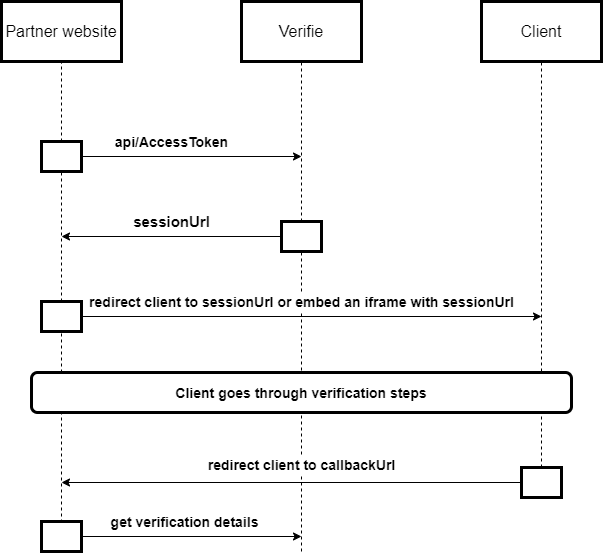

The diagram above was exported from draw.io. Its source (the exported page's mxGraphModel, read from the mxfile embedded in the PNG):
<mxGraphModel dx="870" dy="578" grid="1" gridSize="10" guides="1" tooltips="1" connect="1" arrows="1" fold="1" page="1" pageScale="1" pageWidth="850" pageHeight="1100" math="0" shadow="0">
  <root>
    <mxCell id="0" />
    <mxCell id="1" parent="0" />
    <mxCell id="fllondrnE2ouhu0shi3u-1" value="&lt;font style=&quot;font-size: 16px&quot;&gt;Partner website&lt;/font&gt;" style="rounded=0;whiteSpace=wrap;html=1;strokeWidth=3;" vertex="1" parent="1">
      <mxGeometry x="140" y="120" width="120" height="60" as="geometry" />
    </mxCell>
    <mxCell id="fllondrnE2ouhu0shi3u-4" value="" style="endArrow=classic;html=1;exitX=1;exitY=0.5;exitDx=0;exitDy=0;" edge="1" parent="1">
      <mxGeometry width="50" height="50" relative="1" as="geometry">
        <mxPoint x="220" y="275" as="sourcePoint" />
        <mxPoint x="440" y="275" as="targetPoint" />
      </mxGeometry>
    </mxCell>
    <mxCell id="2" value="&lt;font style=&quot;font-size: 14px&quot;&gt;&lt;b&gt;api/AccessToken&lt;/b&gt;&lt;/font&gt;" style="text;html=1;align=center;verticalAlign=middle;resizable=0;points=[];autosize=1;" vertex="1" parent="1">
      <mxGeometry x="245" y="250" width="130" height="20" as="geometry" />
    </mxCell>
    <mxCell id="fllondrnE2ouhu0shi3u-5" value="&lt;font style=&quot;font-size: 16px&quot;&gt;Verifie&lt;/font&gt;" style="rounded=0;whiteSpace=wrap;html=1;strokeWidth=3;" vertex="1" parent="1">
      <mxGeometry x="380" y="120" width="120" height="60" as="geometry" />
    </mxCell>
    <mxCell id="fllondrnE2ouhu0shi3u-6" value="&lt;font style=&quot;font-size: 16px&quot;&gt;Client&lt;/font&gt;" style="rounded=0;whiteSpace=wrap;html=1;strokeWidth=3;" vertex="1" parent="1">
      <mxGeometry x="620" y="120" width="120" height="60" as="geometry" />
    </mxCell>
    <mxCell id="fllondrnE2ouhu0shi3u-7" value="" style="endArrow=none;dashed=1;html=1;entryX=0.5;entryY=1;entryDx=0;entryDy=0;" edge="1" parent="1" source="fllondrnE2ouhu0shi3u-8" target="fllondrnE2ouhu0shi3u-5">
      <mxGeometry width="50" height="50" relative="1" as="geometry">
        <mxPoint x="440" y="640" as="sourcePoint" />
        <mxPoint x="450" y="300" as="targetPoint" />
      </mxGeometry>
    </mxCell>
    <mxCell id="fllondrnE2ouhu0shi3u-8" value="" style="rounded=0;whiteSpace=wrap;html=1;strokeWidth=3;" vertex="1" parent="1">
      <mxGeometry x="420" y="340" width="40" height="30" as="geometry" />
    </mxCell>
    <mxCell id="fllondrnE2ouhu0shi3u-10" value="" style="endArrow=none;dashed=1;html=1;entryX=0.5;entryY=1;entryDx=0;entryDy=0;" edge="1" parent="1" source="fllondrnE2ouhu0shi3u-23" target="fllondrnE2ouhu0shi3u-8">
      <mxGeometry width="50" height="50" relative="1" as="geometry">
        <mxPoint x="440" y="640" as="sourcePoint" />
        <mxPoint x="440" y="160" as="targetPoint" />
      </mxGeometry>
    </mxCell>
    <mxCell id="fllondrnE2ouhu0shi3u-11" value="" style="endArrow=none;dashed=1;html=1;entryX=0.5;entryY=1;entryDx=0;entryDy=0;" edge="1" parent="1" source="fllondrnE2ouhu0shi3u-13" target="fllondrnE2ouhu0shi3u-1">
      <mxGeometry width="50" height="50" relative="1" as="geometry">
        <mxPoint x="200" y="641" as="sourcePoint" />
        <mxPoint x="200" y="160" as="targetPoint" />
      </mxGeometry>
    </mxCell>
    <mxCell id="fllondrnE2ouhu0shi3u-13" value="" style="rounded=0;whiteSpace=wrap;html=1;strokeWidth=3;" vertex="1" parent="1">
      <mxGeometry x="180" y="260" width="40" height="30" as="geometry" />
    </mxCell>
    <mxCell id="fllondrnE2ouhu0shi3u-15" value="" style="endArrow=none;dashed=1;html=1;" edge="1" parent="1" source="fllondrnE2ouhu0shi3u-20" target="fllondrnE2ouhu0shi3u-13">
      <mxGeometry width="50" height="50" relative="1" as="geometry">
        <mxPoint x="200" y="641" as="sourcePoint" />
        <mxPoint x="200" y="160" as="targetPoint" />
      </mxGeometry>
    </mxCell>
    <mxCell id="fllondrnE2ouhu0shi3u-16" value="" style="endArrow=classic;html=1;exitX=0;exitY=0.5;exitDx=0;exitDy=0;" edge="1" parent="1" source="fllondrnE2ouhu0shi3u-8">
      <mxGeometry width="50" height="50" relative="1" as="geometry">
        <mxPoint x="400" y="400" as="sourcePoint" />
        <mxPoint x="200" y="355" as="targetPoint" />
      </mxGeometry>
    </mxCell>
    <mxCell id="fllondrnE2ouhu0shi3u-17" value="&lt;font style=&quot;font-size: 15px&quot;&gt;&lt;b&gt;sessionUrl&lt;/b&gt;&lt;/font&gt;" style="text;html=1;align=center;verticalAlign=middle;resizable=0;points=[];autosize=1;" vertex="1" parent="1">
      <mxGeometry x="265" y="330" width="90" height="20" as="geometry" />
    </mxCell>
    <mxCell id="fllondrnE2ouhu0shi3u-19" value="" style="endArrow=none;dashed=1;html=1;" edge="1" parent="1" source="fllondrnE2ouhu0shi3u-29">
      <mxGeometry width="50" height="50" relative="1" as="geometry">
        <mxPoint x="679.5" y="642" as="sourcePoint" />
        <mxPoint x="680" y="180" as="targetPoint" />
      </mxGeometry>
    </mxCell>
    <mxCell id="fllondrnE2ouhu0shi3u-20" value="" style="rounded=0;whiteSpace=wrap;html=1;strokeWidth=3;" vertex="1" parent="1">
      <mxGeometry x="180" y="420" width="40" height="30" as="geometry" />
    </mxCell>
    <mxCell id="fllondrnE2ouhu0shi3u-21" value="" style="endArrow=none;dashed=1;html=1;" edge="1" parent="1" target="fllondrnE2ouhu0shi3u-20">
      <mxGeometry width="50" height="50" relative="1" as="geometry">
        <mxPoint x="200" y="641" as="sourcePoint" />
        <mxPoint x="200" y="290" as="targetPoint" />
      </mxGeometry>
    </mxCell>
    <mxCell id="fllondrnE2ouhu0shi3u-22" value="" style="endArrow=classic;html=1;" edge="1" parent="1">
      <mxGeometry width="50" height="50" relative="1" as="geometry">
        <mxPoint x="220" y="435" as="sourcePoint" />
        <mxPoint x="680" y="435" as="targetPoint" />
      </mxGeometry>
    </mxCell>
    <mxCell id="fllondrnE2ouhu0shi3u-23" value="&lt;font style=&quot;font-size: 14px&quot;&gt;&lt;b&gt;redirect client to sessionUrl or embed an iframe with sessionUrl&lt;/b&gt;&lt;/font&gt;" style="text;html=1;align=center;verticalAlign=middle;resizable=0;points=[];autosize=1;" vertex="1" parent="1">
      <mxGeometry x="220" y="410" width="440" height="20" as="geometry" />
    </mxCell>
    <mxCell id="fllondrnE2ouhu0shi3u-25" value="" style="endArrow=none;dashed=1;html=1;entryX=0.5;entryY=1;entryDx=0;entryDy=0;" edge="1" parent="1" source="fllondrnE2ouhu0shi3u-33" target="fllondrnE2ouhu0shi3u-23">
      <mxGeometry width="50" height="50" relative="1" as="geometry">
        <mxPoint x="440" y="640" as="sourcePoint" />
        <mxPoint x="440" y="370" as="targetPoint" />
      </mxGeometry>
    </mxCell>
    <mxCell id="fllondrnE2ouhu0shi3u-28" value="&lt;b&gt;&lt;font style=&quot;font-size: 14px&quot;&gt;Client goes through verification steps&lt;/font&gt;&lt;/b&gt;" style="rounded=1;whiteSpace=wrap;html=1;strokeWidth=3;" vertex="1" parent="1">
      <mxGeometry x="170" y="491" width="540" height="40" as="geometry" />
    </mxCell>
    <mxCell id="fllondrnE2ouhu0shi3u-29" value="" style="rounded=0;whiteSpace=wrap;html=1;strokeWidth=3;" vertex="1" parent="1">
      <mxGeometry x="660" y="586" width="40" height="30" as="geometry" />
    </mxCell>
    <mxCell id="fllondrnE2ouhu0shi3u-31" value="" style="endArrow=none;dashed=1;html=1;" edge="1" parent="1" target="fllondrnE2ouhu0shi3u-29">
      <mxGeometry width="50" height="50" relative="1" as="geometry">
        <mxPoint x="680" y="616" as="sourcePoint" />
        <mxPoint x="679.5" y="160" as="targetPoint" />
      </mxGeometry>
    </mxCell>
    <mxCell id="fllondrnE2ouhu0shi3u-32" value="" style="endArrow=classic;html=1;exitX=0;exitY=0.5;exitDx=0;exitDy=0;" edge="1" parent="1" source="fllondrnE2ouhu0shi3u-29">
      <mxGeometry width="50" height="50" relative="1" as="geometry">
        <mxPoint x="400" y="630" as="sourcePoint" />
        <mxPoint x="200" y="601" as="targetPoint" />
      </mxGeometry>
    </mxCell>
    <mxCell id="fllondrnE2ouhu0shi3u-33" value="&lt;font style=&quot;font-size: 14px&quot;&gt;&lt;b&gt;redirect client to callbackUrl&lt;/b&gt;&lt;/font&gt;" style="text;html=1;align=center;verticalAlign=middle;resizable=0;points=[];autosize=1;" vertex="1" parent="1">
      <mxGeometry x="340" y="573" width="200" height="20" as="geometry" />
    </mxCell>
    <mxCell id="fllondrnE2ouhu0shi3u-34" value="" style="endArrow=none;dashed=1;html=1;entryX=0.5;entryY=1;entryDx=0;entryDy=0;" edge="1" parent="1" target="fllondrnE2ouhu0shi3u-33">
      <mxGeometry width="50" height="50" relative="1" as="geometry">
        <mxPoint x="440" y="640" as="sourcePoint" />
        <mxPoint x="440" y="430" as="targetPoint" />
      </mxGeometry>
    </mxCell>
    <mxCell id="fllondrnE2ouhu0shi3u-35" value="" style="rounded=0;whiteSpace=wrap;html=1;strokeWidth=3;" vertex="1" parent="1">
      <mxGeometry x="180" y="640" width="40" height="30" as="geometry" />
    </mxCell>
    <mxCell id="fllondrnE2ouhu0shi3u-36" value="" style="endArrow=none;dashed=1;html=1;" edge="1" parent="1">
      <mxGeometry width="50" height="50" relative="1" as="geometry">
        <mxPoint x="440" y="670" as="sourcePoint" />
        <mxPoint x="440" y="640" as="targetPoint" />
      </mxGeometry>
    </mxCell>
    <mxCell id="fllondrnE2ouhu0shi3u-37" value="" style="endArrow=classic;html=1;" edge="1" parent="1">
      <mxGeometry width="50" height="50" relative="1" as="geometry">
        <mxPoint x="220" y="655" as="sourcePoint" />
        <mxPoint x="440" y="655" as="targetPoint" />
      </mxGeometry>
    </mxCell>
    <mxCell id="fllondrnE2ouhu0shi3u-38" value="&lt;font style=&quot;font-size: 14px&quot;&gt;&lt;b&gt;get verification details&lt;/b&gt;&lt;/font&gt;" style="text;html=1;align=center;verticalAlign=middle;resizable=0;points=[];autosize=1;" vertex="1" parent="1">
      <mxGeometry x="243" y="630" width="160" height="20" as="geometry" />
    </mxCell>
  </root>
</mxGraphModel>